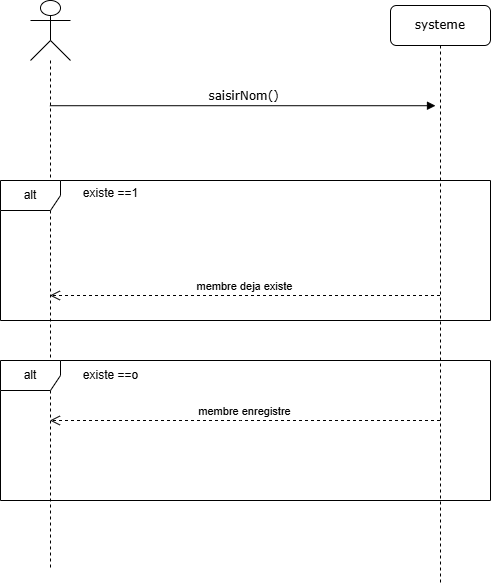

The diagram above was exported from draw.io. Its source (the exported page's mxGraphModel, read from the mxfile embedded in the PNG):
<mxGraphModel dx="569" dy="847" grid="1" gridSize="10" guides="1" tooltips="1" connect="1" arrows="1" fold="1" page="1" pageScale="1" pageWidth="1100" pageHeight="850" background="none" math="0" shadow="0">
  <root>
    <mxCell id="0" />
    <mxCell id="1" parent="0" />
    <mxCell id="7baba1c4bc27f4b0-2" value="systeme" style="shape=umlLifeline;perimeter=lifelinePerimeter;whiteSpace=wrap;html=1;container=1;collapsible=0;recursiveResize=0;outlineConnect=0;rounded=1;shadow=0;comic=0;labelBackgroundColor=none;strokeWidth=1;fontFamily=Verdana;fontSize=12;align=center;" parent="1" vertex="1">
      <mxGeometry x="480" y="135" width="100" height="580" as="geometry" />
    </mxCell>
    <mxCell id="7baba1c4bc27f4b0-11" value="saisirNom()" style="html=1;verticalAlign=bottom;endArrow=block;entryX=0;entryY=0;labelBackgroundColor=none;fontFamily=Verdana;fontSize=12;edgeStyle=elbowEdgeStyle;elbow=vertical;" parent="1" source="OYbmSX7meGWee-htCibv-3" edge="1">
      <mxGeometry relative="1" as="geometry">
        <mxPoint x="155" y="180" as="sourcePoint" />
        <mxPoint x="525" y="235.00000000000023" as="targetPoint" />
      </mxGeometry>
    </mxCell>
    <mxCell id="OYbmSX7meGWee-htCibv-3" value="" style="shape=umlLifeline;perimeter=lifelinePerimeter;whiteSpace=wrap;html=1;container=1;dropTarget=0;collapsible=0;recursiveResize=0;outlineConnect=0;portConstraint=eastwest;newEdgeStyle={&quot;curved&quot;:0,&quot;rounded&quot;:0};participant=umlActor;size=60;" vertex="1" parent="1">
      <mxGeometry x="120" y="130" width="40" height="570" as="geometry" />
    </mxCell>
    <mxCell id="OYbmSX7meGWee-htCibv-6" value="alt" style="shape=umlFrame;whiteSpace=wrap;html=1;pointerEvents=0;" vertex="1" parent="1">
      <mxGeometry x="90" y="310" width="490" height="140" as="geometry" />
    </mxCell>
    <mxCell id="OYbmSX7meGWee-htCibv-7" value="existe ==1" style="text;html=1;align=center;verticalAlign=middle;resizable=0;points=[];autosize=1;strokeColor=none;fillColor=none;" vertex="1" parent="1">
      <mxGeometry x="160" y="308" width="80" height="30" as="geometry" />
    </mxCell>
    <mxCell id="OYbmSX7meGWee-htCibv-8" value="membre deja existe" style="html=1;verticalAlign=bottom;endArrow=open;dashed=1;endSize=8;curved=0;rounded=0;" edge="1" parent="1" source="7baba1c4bc27f4b0-2" target="OYbmSX7meGWee-htCibv-3">
      <mxGeometry relative="1" as="geometry">
        <mxPoint x="520" y="380" as="sourcePoint" />
        <mxPoint x="440" y="380" as="targetPoint" />
      </mxGeometry>
    </mxCell>
    <mxCell id="OYbmSX7meGWee-htCibv-11" value="alt" style="shape=umlFrame;whiteSpace=wrap;html=1;pointerEvents=0;" vertex="1" parent="1">
      <mxGeometry x="90" y="490" width="490" height="140" as="geometry" />
    </mxCell>
    <mxCell id="OYbmSX7meGWee-htCibv-12" value="existe ==o" style="text;html=1;align=center;verticalAlign=middle;resizable=0;points=[];autosize=1;strokeColor=none;fillColor=none;" vertex="1" parent="1">
      <mxGeometry x="160" y="490" width="80" height="30" as="geometry" />
    </mxCell>
    <mxCell id="OYbmSX7meGWee-htCibv-13" value="membre enregistre" style="html=1;verticalAlign=bottom;endArrow=open;dashed=1;endSize=8;curved=0;rounded=0;" edge="1" parent="1" source="7baba1c4bc27f4b0-2" target="OYbmSX7meGWee-htCibv-3">
      <mxGeometry relative="1" as="geometry">
        <mxPoint x="540" y="435" as="sourcePoint" />
        <mxPoint x="149" y="435" as="targetPoint" />
        <Array as="points">
          <mxPoint x="330" y="550" />
        </Array>
      </mxGeometry>
    </mxCell>
  </root>
</mxGraphModel>